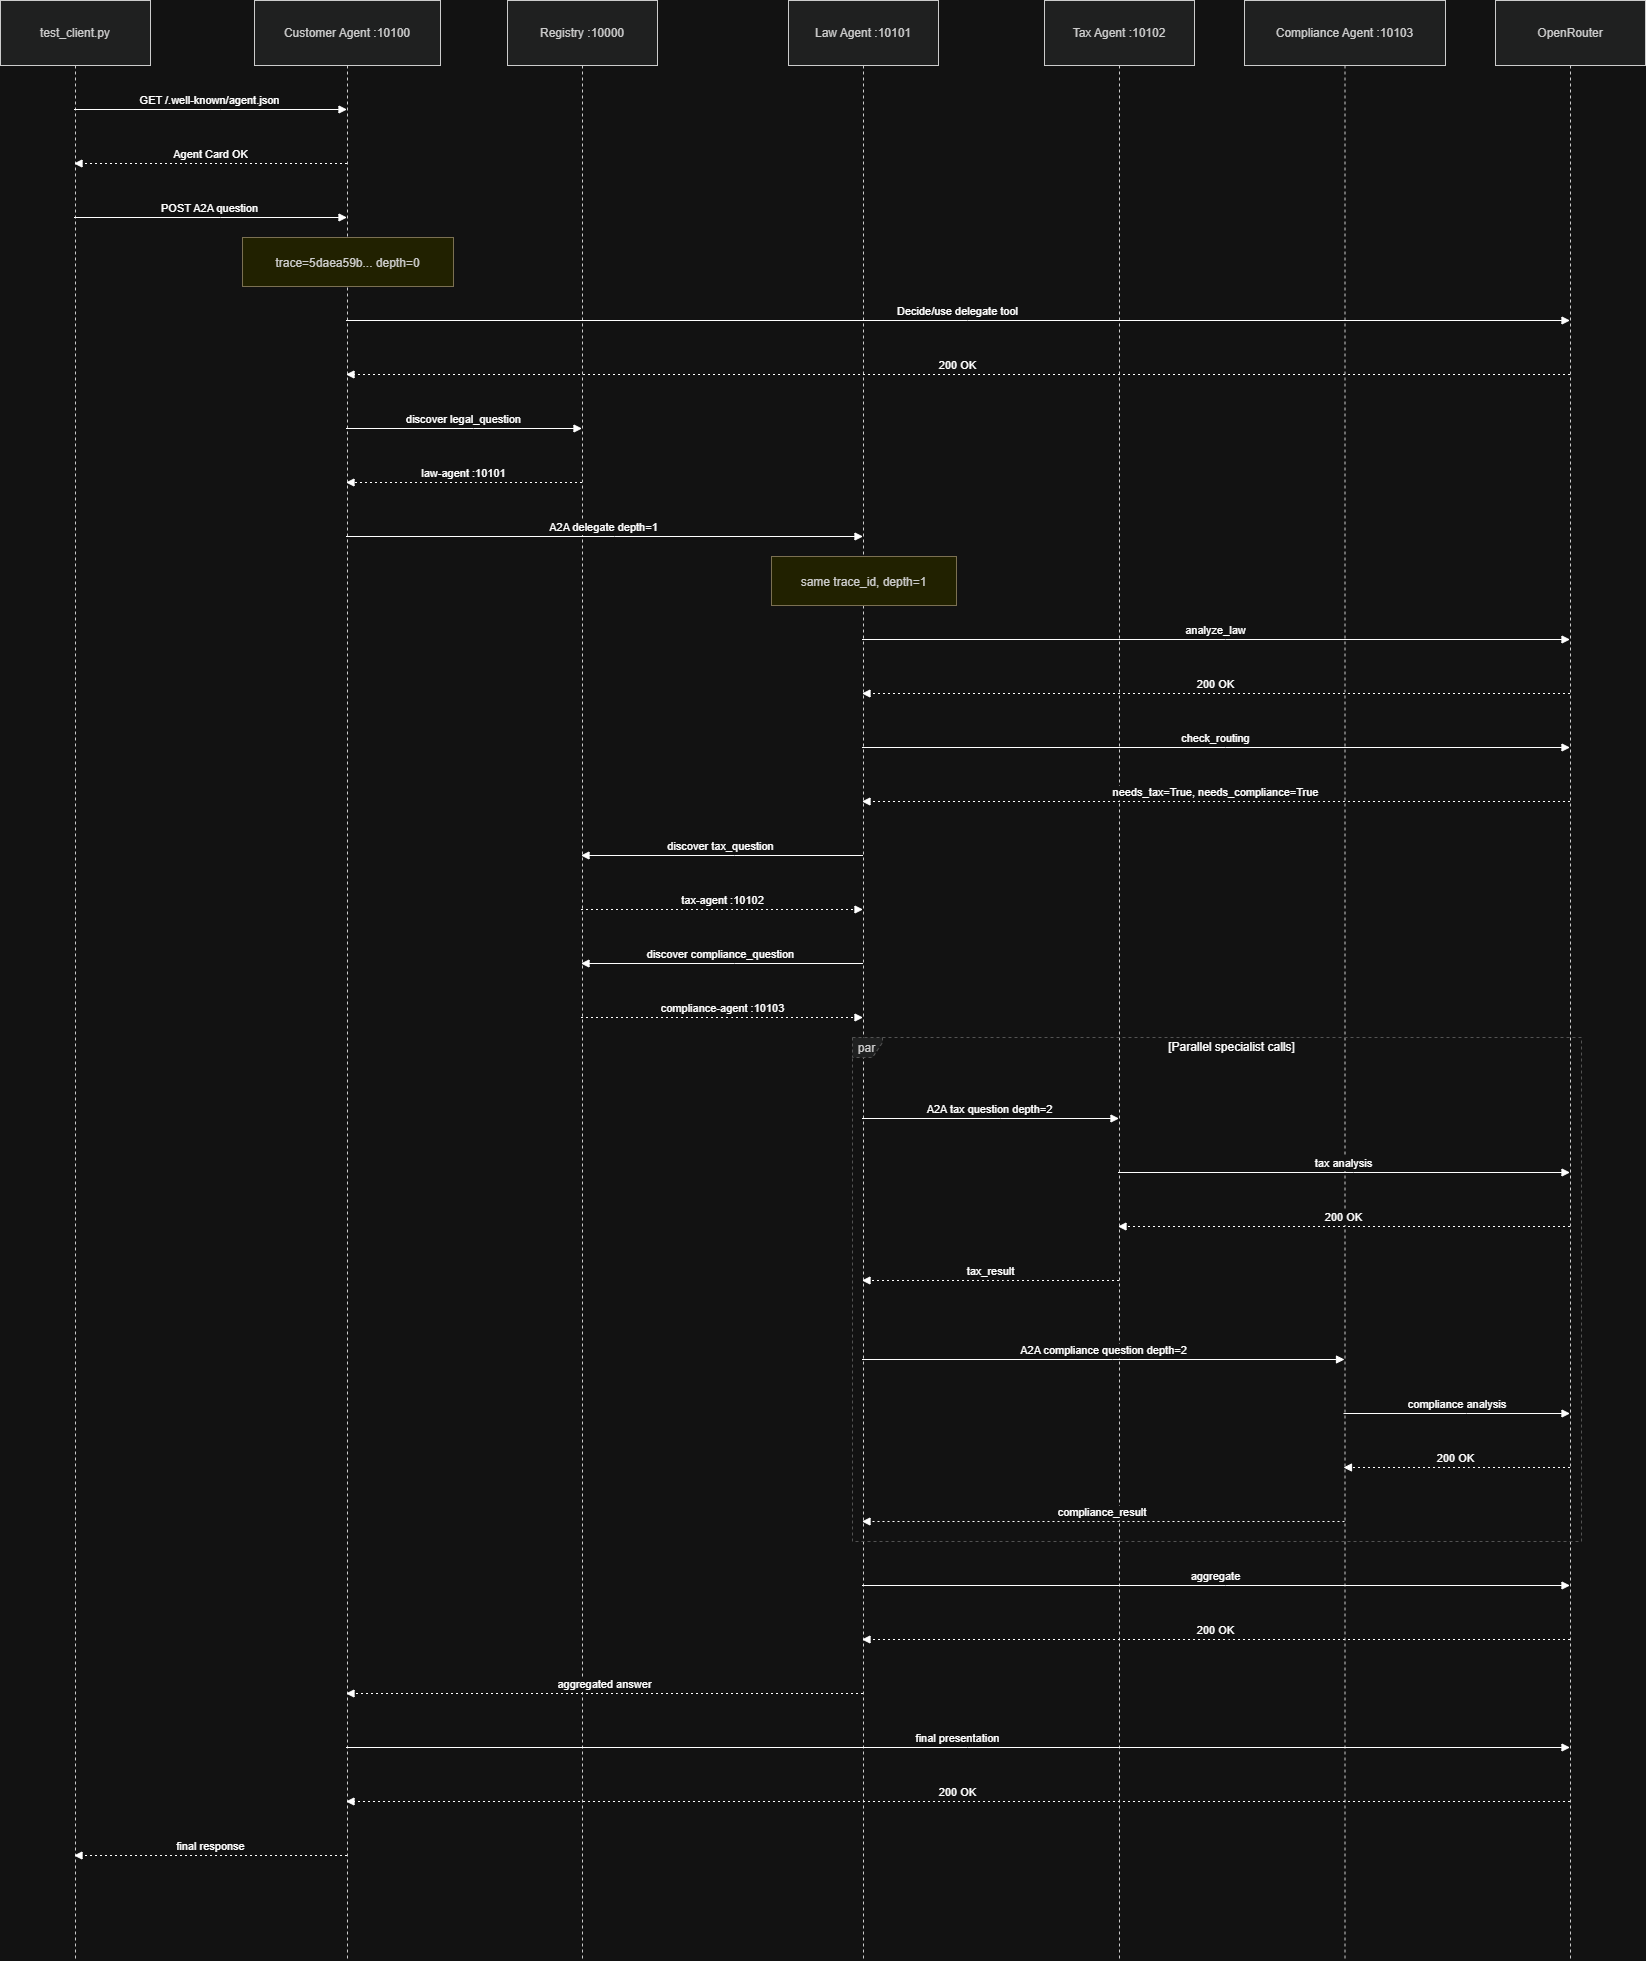

The diagram above was exported from draw.io. Its source (the exported page's mxGraphModel, read from the mxfile embedded in the PNG):
<mxGraphModel dx="1532" dy="932" grid="1" gridSize="10" guides="1" tooltips="1" connect="1" arrows="1" fold="1" page="1" pageScale="1" pageWidth="850" pageHeight="1100" math="0" shadow="0">
  <root>
    <mxCell id="0" />
    <mxCell id="1" parent="0" />
    <mxCell id="pViqrczob_zTMjyMjlJc-1" parent="1" style="shape=umlLifeline;perimeter=lifelinePerimeter;whiteSpace=wrap;container=1;dropTarget=0;collapsible=0;recursiveResize=0;outlineConnect=0;portConstraint=eastwest;newEdgeStyle={&quot;edgeStyle&quot;:&quot;elbowEdgeStyle&quot;,&quot;elbow&quot;:&quot;vertical&quot;,&quot;curved&quot;:0,&quot;rounded&quot;:0};size=65;fillColor=light-dark(#eeeeee,#1f2020);strokeColor=light-dark(#999999,#cccccc);fontColor=light-dark(#333333,#cccccc);" value="test_client.py" vertex="1">
      <mxGeometry height="1960" width="150" x="20" y="20" as="geometry" />
    </mxCell>
    <mxCell id="pViqrczob_zTMjyMjlJc-2" parent="1" style="shape=umlLifeline;perimeter=lifelinePerimeter;whiteSpace=wrap;container=1;dropTarget=0;collapsible=0;recursiveResize=0;outlineConnect=0;portConstraint=eastwest;newEdgeStyle={&quot;edgeStyle&quot;:&quot;elbowEdgeStyle&quot;,&quot;elbow&quot;:&quot;vertical&quot;,&quot;curved&quot;:0,&quot;rounded&quot;:0};size=65;fillColor=light-dark(#eeeeee,#1f2020);strokeColor=light-dark(#999999,#cccccc);fontColor=light-dark(#333333,#cccccc);" value="Customer Agent :10100" vertex="1">
      <mxGeometry height="1960" width="186" x="274" y="20" as="geometry" />
    </mxCell>
    <mxCell id="pViqrczob_zTMjyMjlJc-3" parent="1" style="shape=umlLifeline;perimeter=lifelinePerimeter;whiteSpace=wrap;container=1;dropTarget=0;collapsible=0;recursiveResize=0;outlineConnect=0;portConstraint=eastwest;newEdgeStyle={&quot;edgeStyle&quot;:&quot;elbowEdgeStyle&quot;,&quot;elbow&quot;:&quot;vertical&quot;,&quot;curved&quot;:0,&quot;rounded&quot;:0};size=65;fillColor=light-dark(#eeeeee,#1f2020);strokeColor=light-dark(#999999,#cccccc);fontColor=light-dark(#333333,#cccccc);" value="Registry :10000" vertex="1">
      <mxGeometry height="1960" width="150" x="527" y="20" as="geometry" />
    </mxCell>
    <mxCell id="pViqrczob_zTMjyMjlJc-4" parent="1" style="shape=umlLifeline;perimeter=lifelinePerimeter;whiteSpace=wrap;container=1;dropTarget=0;collapsible=0;recursiveResize=0;outlineConnect=0;portConstraint=eastwest;newEdgeStyle={&quot;edgeStyle&quot;:&quot;elbowEdgeStyle&quot;,&quot;elbow&quot;:&quot;vertical&quot;,&quot;curved&quot;:0,&quot;rounded&quot;:0};size=65;fillColor=light-dark(#eeeeee,#1f2020);strokeColor=light-dark(#999999,#cccccc);fontColor=light-dark(#333333,#cccccc);" value="Law Agent :10101" vertex="1">
      <mxGeometry height="1960" width="150" x="808" y="20" as="geometry" />
    </mxCell>
    <mxCell id="pViqrczob_zTMjyMjlJc-5" parent="1" style="shape=umlLifeline;perimeter=lifelinePerimeter;whiteSpace=wrap;container=1;dropTarget=0;collapsible=0;recursiveResize=0;outlineConnect=0;portConstraint=eastwest;newEdgeStyle={&quot;edgeStyle&quot;:&quot;elbowEdgeStyle&quot;,&quot;elbow&quot;:&quot;vertical&quot;,&quot;curved&quot;:0,&quot;rounded&quot;:0};size=65;fillColor=light-dark(#eeeeee,#1f2020);strokeColor=light-dark(#999999,#cccccc);fontColor=light-dark(#333333,#cccccc);" value="Tax Agent :10102" vertex="1">
      <mxGeometry height="1960" width="150" x="1064" y="20" as="geometry" />
    </mxCell>
    <mxCell id="pViqrczob_zTMjyMjlJc-6" parent="1" style="shape=umlLifeline;perimeter=lifelinePerimeter;whiteSpace=wrap;container=1;dropTarget=0;collapsible=0;recursiveResize=0;outlineConnect=0;portConstraint=eastwest;newEdgeStyle={&quot;edgeStyle&quot;:&quot;elbowEdgeStyle&quot;,&quot;elbow&quot;:&quot;vertical&quot;,&quot;curved&quot;:0,&quot;rounded&quot;:0};size=65;fillColor=light-dark(#eeeeee,#1f2020);strokeColor=light-dark(#999999,#cccccc);fontColor=light-dark(#333333,#cccccc);" value="Compliance Agent :10103" vertex="1">
      <mxGeometry height="1960" width="201" x="1264" y="20" as="geometry" />
    </mxCell>
    <mxCell id="pViqrczob_zTMjyMjlJc-7" parent="1" style="shape=umlLifeline;perimeter=lifelinePerimeter;whiteSpace=wrap;container=1;dropTarget=0;collapsible=0;recursiveResize=0;outlineConnect=0;portConstraint=eastwest;newEdgeStyle={&quot;edgeStyle&quot;:&quot;elbowEdgeStyle&quot;,&quot;elbow&quot;:&quot;vertical&quot;,&quot;curved&quot;:0,&quot;rounded&quot;:0};size=65;fillColor=light-dark(#eeeeee,#1f2020);strokeColor=light-dark(#999999,#cccccc);fontColor=light-dark(#333333,#cccccc);" value="OpenRouter" vertex="1">
      <mxGeometry height="1960" width="150" x="1515" y="20" as="geometry" />
    </mxCell>
    <mxCell id="pViqrczob_zTMjyMjlJc-8" parent="1" style="shape=umlFrame;dashed=1;pointerEvents=0;dropTarget=0;strokeColor=#B3B3B3;height=20;width=30;fillColor=light-dark(#eeeeee,#1f2020);fontColor=light-dark(#333333,#cccccc);" value="par" vertex="1">
      <mxGeometry height="504" width="729" x="872" y="1057" as="geometry" />
    </mxCell>
    <mxCell id="pViqrczob_zTMjyMjlJc-9" parent="pViqrczob_zTMjyMjlJc-8" style="text;strokeColor=none;fillColor=none;align=center;verticalAlign=middle;whiteSpace=wrap;" value="[Parallel specialist calls]" vertex="1">
      <mxGeometry height="20" width="699" x="30" as="geometry" />
    </mxCell>
    <mxCell id="pViqrczob_zTMjyMjlJc-10" parent="pViqrczob_zTMjyMjlJc-8" style="shape=line;dashed=1;whiteSpace=wrap;verticalAlign=top;labelPosition=center;verticalLabelPosition=middle;align=center;strokeColor=#B3B3B3;" value="" vertex="1">
      <mxGeometry width="729" y="268" as="geometry" />
    </mxCell>
    <mxCell id="pViqrczob_zTMjyMjlJc-11" edge="1" parent="1" source="pViqrczob_zTMjyMjlJc-1" style="verticalAlign=bottom;edgeStyle=elbowEdgeStyle;elbow=vertical;curved=0;rounded=0;endArrow=block;" target="pViqrczob_zTMjyMjlJc-2" value="GET /.well-known/agent.json">
      <mxGeometry relative="1" as="geometry">
        <Array as="points">
          <mxPoint x="240" y="129" />
        </Array>
      </mxGeometry>
    </mxCell>
    <mxCell id="pViqrczob_zTMjyMjlJc-12" edge="1" parent="1" source="pViqrczob_zTMjyMjlJc-2" style="verticalAlign=bottom;edgeStyle=elbowEdgeStyle;elbow=vertical;curved=0;rounded=0;dashed=1;dashPattern=2 3;endArrow=block;" target="pViqrczob_zTMjyMjlJc-1" value="Agent Card OK">
      <mxGeometry relative="1" as="geometry">
        <Array as="points">
          <mxPoint x="243" y="183" />
        </Array>
      </mxGeometry>
    </mxCell>
    <mxCell id="pViqrczob_zTMjyMjlJc-13" edge="1" parent="1" source="pViqrczob_zTMjyMjlJc-1" style="verticalAlign=bottom;edgeStyle=elbowEdgeStyle;elbow=vertical;curved=0;rounded=0;endArrow=block;" target="pViqrczob_zTMjyMjlJc-2" value="POST A2A question">
      <mxGeometry relative="1" as="geometry">
        <Array as="points">
          <mxPoint x="240" y="237" />
        </Array>
      </mxGeometry>
    </mxCell>
    <mxCell id="pViqrczob_zTMjyMjlJc-14" edge="1" parent="1" source="pViqrczob_zTMjyMjlJc-2" style="verticalAlign=bottom;edgeStyle=elbowEdgeStyle;elbow=vertical;curved=0;rounded=0;endArrow=block;" target="pViqrczob_zTMjyMjlJc-7" value="Decide/use delegate tool">
      <mxGeometry relative="1" as="geometry">
        <Array as="points">
          <mxPoint x="987" y="340" />
        </Array>
      </mxGeometry>
    </mxCell>
    <mxCell id="pViqrczob_zTMjyMjlJc-15" edge="1" parent="1" source="pViqrczob_zTMjyMjlJc-7" style="verticalAlign=bottom;edgeStyle=elbowEdgeStyle;elbow=vertical;curved=0;rounded=0;dashed=1;dashPattern=2 3;endArrow=block;" target="pViqrczob_zTMjyMjlJc-2" value="200 OK">
      <mxGeometry relative="1" as="geometry">
        <Array as="points">
          <mxPoint x="990" y="394" />
        </Array>
      </mxGeometry>
    </mxCell>
    <mxCell id="pViqrczob_zTMjyMjlJc-16" edge="1" parent="1" source="pViqrczob_zTMjyMjlJc-2" style="verticalAlign=bottom;edgeStyle=elbowEdgeStyle;elbow=vertical;curved=0;rounded=0;endArrow=block;" target="pViqrczob_zTMjyMjlJc-3" value="discover legal_question">
      <mxGeometry relative="1" as="geometry">
        <Array as="points">
          <mxPoint x="493" y="448" />
        </Array>
      </mxGeometry>
    </mxCell>
    <mxCell id="pViqrczob_zTMjyMjlJc-17" edge="1" parent="1" source="pViqrczob_zTMjyMjlJc-3" style="verticalAlign=bottom;edgeStyle=elbowEdgeStyle;elbow=vertical;curved=0;rounded=0;dashed=1;dashPattern=2 3;endArrow=block;" target="pViqrczob_zTMjyMjlJc-2" value="law-agent :10101">
      <mxGeometry relative="1" as="geometry">
        <Array as="points">
          <mxPoint x="496" y="502" />
        </Array>
      </mxGeometry>
    </mxCell>
    <mxCell id="pViqrczob_zTMjyMjlJc-18" edge="1" parent="1" source="pViqrczob_zTMjyMjlJc-2" style="verticalAlign=bottom;edgeStyle=elbowEdgeStyle;elbow=vertical;curved=0;rounded=0;endArrow=block;" target="pViqrczob_zTMjyMjlJc-4" value="A2A delegate depth=1">
      <mxGeometry relative="1" as="geometry">
        <Array as="points">
          <mxPoint x="634" y="556" />
        </Array>
      </mxGeometry>
    </mxCell>
    <mxCell id="pViqrczob_zTMjyMjlJc-19" edge="1" parent="1" source="pViqrczob_zTMjyMjlJc-4" style="verticalAlign=bottom;edgeStyle=elbowEdgeStyle;elbow=vertical;curved=0;rounded=0;endArrow=block;" target="pViqrczob_zTMjyMjlJc-7" value="analyze_law">
      <mxGeometry relative="1" as="geometry">
        <Array as="points">
          <mxPoint x="1245" y="659" />
        </Array>
      </mxGeometry>
    </mxCell>
    <mxCell id="pViqrczob_zTMjyMjlJc-20" edge="1" parent="1" source="pViqrczob_zTMjyMjlJc-7" style="verticalAlign=bottom;edgeStyle=elbowEdgeStyle;elbow=vertical;curved=0;rounded=0;dashed=1;dashPattern=2 3;endArrow=block;" target="pViqrczob_zTMjyMjlJc-4" value="200 OK">
      <mxGeometry relative="1" as="geometry">
        <Array as="points">
          <mxPoint x="1248" y="713" />
        </Array>
      </mxGeometry>
    </mxCell>
    <mxCell id="pViqrczob_zTMjyMjlJc-21" edge="1" parent="1" source="pViqrczob_zTMjyMjlJc-4" style="verticalAlign=bottom;edgeStyle=elbowEdgeStyle;elbow=vertical;curved=0;rounded=0;endArrow=block;" target="pViqrczob_zTMjyMjlJc-7" value="check_routing">
      <mxGeometry relative="1" as="geometry">
        <Array as="points">
          <mxPoint x="1245" y="767" />
        </Array>
      </mxGeometry>
    </mxCell>
    <mxCell id="pViqrczob_zTMjyMjlJc-22" edge="1" parent="1" source="pViqrczob_zTMjyMjlJc-7" style="verticalAlign=bottom;edgeStyle=elbowEdgeStyle;elbow=vertical;curved=0;rounded=0;dashed=1;dashPattern=2 3;endArrow=block;" target="pViqrczob_zTMjyMjlJc-4" value="needs_tax=True, needs_compliance=True">
      <mxGeometry relative="1" as="geometry">
        <Array as="points">
          <mxPoint x="1248" y="821" />
        </Array>
      </mxGeometry>
    </mxCell>
    <mxCell id="pViqrczob_zTMjyMjlJc-23" edge="1" parent="1" source="pViqrczob_zTMjyMjlJc-4" style="verticalAlign=bottom;edgeStyle=elbowEdgeStyle;elbow=vertical;curved=0;rounded=0;endArrow=block;" target="pViqrczob_zTMjyMjlJc-3" value="discover tax_question">
      <mxGeometry relative="1" as="geometry">
        <Array as="points">
          <mxPoint x="754" y="875" />
        </Array>
      </mxGeometry>
    </mxCell>
    <mxCell id="pViqrczob_zTMjyMjlJc-24" edge="1" parent="1" source="pViqrczob_zTMjyMjlJc-3" style="verticalAlign=bottom;edgeStyle=elbowEdgeStyle;elbow=vertical;curved=0;rounded=0;dashed=1;dashPattern=2 3;endArrow=block;" target="pViqrczob_zTMjyMjlJc-4" value="tax-agent :10102">
      <mxGeometry relative="1" as="geometry">
        <Array as="points">
          <mxPoint x="751" y="929" />
        </Array>
      </mxGeometry>
    </mxCell>
    <mxCell id="pViqrczob_zTMjyMjlJc-25" edge="1" parent="1" source="pViqrczob_zTMjyMjlJc-4" style="verticalAlign=bottom;edgeStyle=elbowEdgeStyle;elbow=vertical;curved=0;rounded=0;endArrow=block;" target="pViqrczob_zTMjyMjlJc-3" value="discover compliance_question">
      <mxGeometry relative="1" as="geometry">
        <Array as="points">
          <mxPoint x="754" y="983" />
        </Array>
      </mxGeometry>
    </mxCell>
    <mxCell id="pViqrczob_zTMjyMjlJc-26" edge="1" parent="1" source="pViqrczob_zTMjyMjlJc-3" style="verticalAlign=bottom;edgeStyle=elbowEdgeStyle;elbow=vertical;curved=0;rounded=0;dashed=1;dashPattern=2 3;endArrow=block;" target="pViqrczob_zTMjyMjlJc-4" value="compliance-agent :10103">
      <mxGeometry relative="1" as="geometry">
        <Array as="points">
          <mxPoint x="751" y="1037" />
        </Array>
      </mxGeometry>
    </mxCell>
    <mxCell id="pViqrczob_zTMjyMjlJc-27" edge="1" parent="1" source="pViqrczob_zTMjyMjlJc-4" style="verticalAlign=bottom;edgeStyle=elbowEdgeStyle;elbow=vertical;curved=0;rounded=0;endArrow=block;" target="pViqrczob_zTMjyMjlJc-5" value="A2A tax question depth=2">
      <mxGeometry relative="1" as="geometry">
        <Array as="points">
          <mxPoint x="1020" y="1138" />
        </Array>
      </mxGeometry>
    </mxCell>
    <mxCell id="pViqrczob_zTMjyMjlJc-28" edge="1" parent="1" source="pViqrczob_zTMjyMjlJc-5" style="verticalAlign=bottom;edgeStyle=elbowEdgeStyle;elbow=vertical;curved=0;rounded=0;endArrow=block;" target="pViqrczob_zTMjyMjlJc-7" value="tax analysis">
      <mxGeometry relative="1" as="geometry">
        <Array as="points">
          <mxPoint x="1373" y="1192" />
        </Array>
      </mxGeometry>
    </mxCell>
    <mxCell id="pViqrczob_zTMjyMjlJc-29" edge="1" parent="1" source="pViqrczob_zTMjyMjlJc-7" style="verticalAlign=bottom;edgeStyle=elbowEdgeStyle;elbow=vertical;curved=0;rounded=0;dashed=1;dashPattern=2 3;endArrow=block;" target="pViqrczob_zTMjyMjlJc-5" value="200 OK">
      <mxGeometry relative="1" as="geometry">
        <Array as="points">
          <mxPoint x="1376" y="1246" />
        </Array>
      </mxGeometry>
    </mxCell>
    <mxCell id="pViqrczob_zTMjyMjlJc-30" edge="1" parent="1" source="pViqrczob_zTMjyMjlJc-5" style="verticalAlign=bottom;edgeStyle=elbowEdgeStyle;elbow=vertical;curved=0;rounded=0;dashed=1;dashPattern=2 3;endArrow=block;" target="pViqrczob_zTMjyMjlJc-4" value="tax_result">
      <mxGeometry relative="1" as="geometry">
        <Array as="points">
          <mxPoint x="1023" y="1300" />
        </Array>
      </mxGeometry>
    </mxCell>
    <mxCell id="pViqrczob_zTMjyMjlJc-31" edge="1" parent="1" source="pViqrczob_zTMjyMjlJc-4" style="verticalAlign=bottom;edgeStyle=elbowEdgeStyle;elbow=vertical;curved=0;rounded=0;endArrow=block;" target="pViqrczob_zTMjyMjlJc-6" value="A2A compliance question depth=2">
      <mxGeometry relative="1" as="geometry">
        <Array as="points">
          <mxPoint x="1132" y="1379" />
        </Array>
      </mxGeometry>
    </mxCell>
    <mxCell id="pViqrczob_zTMjyMjlJc-32" edge="1" parent="1" source="pViqrczob_zTMjyMjlJc-6" style="verticalAlign=bottom;edgeStyle=elbowEdgeStyle;elbow=vertical;curved=0;rounded=0;endArrow=block;" target="pViqrczob_zTMjyMjlJc-7" value="compliance analysis">
      <mxGeometry relative="1" as="geometry">
        <Array as="points">
          <mxPoint x="1486" y="1433" />
        </Array>
      </mxGeometry>
    </mxCell>
    <mxCell id="pViqrczob_zTMjyMjlJc-33" edge="1" parent="1" source="pViqrczob_zTMjyMjlJc-7" style="verticalAlign=bottom;edgeStyle=elbowEdgeStyle;elbow=vertical;curved=0;rounded=0;dashed=1;dashPattern=2 3;endArrow=block;" target="pViqrczob_zTMjyMjlJc-6" value="200 OK">
      <mxGeometry relative="1" as="geometry">
        <Array as="points">
          <mxPoint x="1489" y="1487" />
        </Array>
      </mxGeometry>
    </mxCell>
    <mxCell id="pViqrczob_zTMjyMjlJc-34" edge="1" parent="1" source="pViqrczob_zTMjyMjlJc-6" style="verticalAlign=bottom;edgeStyle=elbowEdgeStyle;elbow=vertical;curved=0;rounded=0;dashed=1;dashPattern=2 3;endArrow=block;" target="pViqrczob_zTMjyMjlJc-4" value="compliance_result">
      <mxGeometry relative="1" as="geometry">
        <Array as="points">
          <mxPoint x="1135" y="1541" />
        </Array>
      </mxGeometry>
    </mxCell>
    <mxCell id="pViqrczob_zTMjyMjlJc-35" edge="1" parent="1" source="pViqrczob_zTMjyMjlJc-4" style="verticalAlign=bottom;edgeStyle=elbowEdgeStyle;elbow=vertical;curved=0;rounded=0;endArrow=block;" target="pViqrczob_zTMjyMjlJc-7" value="aggregate">
      <mxGeometry relative="1" as="geometry">
        <Array as="points">
          <mxPoint x="1245" y="1605" />
        </Array>
      </mxGeometry>
    </mxCell>
    <mxCell id="pViqrczob_zTMjyMjlJc-36" edge="1" parent="1" source="pViqrczob_zTMjyMjlJc-7" style="verticalAlign=bottom;edgeStyle=elbowEdgeStyle;elbow=vertical;curved=0;rounded=0;dashed=1;dashPattern=2 3;endArrow=block;" target="pViqrczob_zTMjyMjlJc-4" value="200 OK">
      <mxGeometry relative="1" as="geometry">
        <Array as="points">
          <mxPoint x="1248" y="1659" />
        </Array>
      </mxGeometry>
    </mxCell>
    <mxCell id="pViqrczob_zTMjyMjlJc-37" edge="1" parent="1" source="pViqrczob_zTMjyMjlJc-4" style="verticalAlign=bottom;edgeStyle=elbowEdgeStyle;elbow=vertical;curved=0;rounded=0;dashed=1;dashPattern=2 3;endArrow=block;" target="pViqrczob_zTMjyMjlJc-2" value="aggregated answer">
      <mxGeometry relative="1" as="geometry">
        <Array as="points">
          <mxPoint x="637" y="1713" />
        </Array>
      </mxGeometry>
    </mxCell>
    <mxCell id="pViqrczob_zTMjyMjlJc-38" edge="1" parent="1" source="pViqrczob_zTMjyMjlJc-2" style="verticalAlign=bottom;edgeStyle=elbowEdgeStyle;elbow=vertical;curved=0;rounded=0;endArrow=block;" target="pViqrczob_zTMjyMjlJc-7" value="final presentation">
      <mxGeometry relative="1" as="geometry">
        <Array as="points">
          <mxPoint x="987" y="1767" />
        </Array>
      </mxGeometry>
    </mxCell>
    <mxCell id="pViqrczob_zTMjyMjlJc-39" edge="1" parent="1" source="pViqrczob_zTMjyMjlJc-7" style="verticalAlign=bottom;edgeStyle=elbowEdgeStyle;elbow=vertical;curved=0;rounded=0;dashed=1;dashPattern=2 3;endArrow=block;" target="pViqrczob_zTMjyMjlJc-2" value="200 OK">
      <mxGeometry relative="1" as="geometry">
        <Array as="points">
          <mxPoint x="990" y="1821" />
        </Array>
      </mxGeometry>
    </mxCell>
    <mxCell id="pViqrczob_zTMjyMjlJc-40" edge="1" parent="1" source="pViqrczob_zTMjyMjlJc-2" style="verticalAlign=bottom;edgeStyle=elbowEdgeStyle;elbow=vertical;curved=0;rounded=0;dashed=1;dashPattern=2 3;endArrow=block;" target="pViqrczob_zTMjyMjlJc-1" value="final response">
      <mxGeometry relative="1" as="geometry">
        <Array as="points">
          <mxPoint x="243" y="1875" />
        </Array>
      </mxGeometry>
    </mxCell>
    <mxCell id="pViqrczob_zTMjyMjlJc-41" parent="1" style="fillColor=#ffff88;strokeColor=#9E916F;fontColor=light-dark(#333333,#cccccc);" value="trace=5daea59b... depth=0" vertex="1">
      <mxGeometry height="49" width="211" x="262" y="257" as="geometry" />
    </mxCell>
    <mxCell id="pViqrczob_zTMjyMjlJc-42" parent="1" style="fillColor=#ffff88;strokeColor=#9E916F;fontColor=light-dark(#333333,#cccccc);" value="same trace_id, depth=1" vertex="1">
      <mxGeometry height="49" width="185" x="791" y="576" as="geometry" />
    </mxCell>
  </root>
</mxGraphModel>